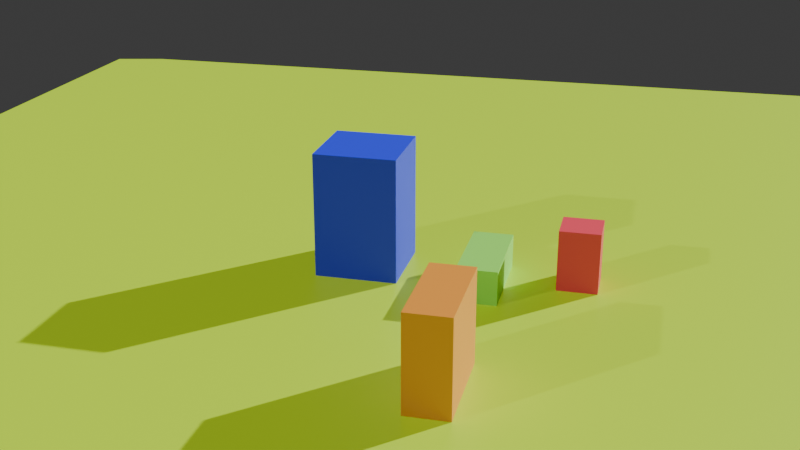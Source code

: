 # Source: modelo-osoco.blend  (saved by Blender 4.3.32; exported with 4.5.12 LTS)
import bpy
from mathutils import Matrix  # noqa: F401  (used for matrix-valued properties, if any)

bpy.ops.wm.read_factory_settings(use_empty=True)
scene = bpy.context.scene
scene.name = 'Scene'

# ---- collections
col_collection = bpy.data.collections.new('Collection'); scene.collection.children.link(col_collection)

# ---- materials (node trees are filled in below, after node groups)
mat_material_001 = bpy.data.materials.new('Material.001')
mat_material_002 = bpy.data.materials.new('Material.002')
mat_material_004 = bpy.data.materials.new('Material.004')
mat_material_003 = bpy.data.materials.new('Material.003')
mat_material_005 = bpy.data.materials.new('Material.005')

# ---- material node trees
mat_material_001.use_nodes = True; mat_material_001.node_tree.nodes.clear()
_N = mat_material_001.node_tree.nodes; _L = mat_material_001.node_tree.links
n0 = _N.new('ShaderNodeBsdfPrincipled'); n0.name = 'Principled BSDF'; n0.location = (10, 300)
n0.inputs[0].default_value = (0.8, 0.05186, 0.0917, 1.0)
n1 = _N.new('ShaderNodeOutputMaterial'); n1.name = 'Material Output'; n1.location = (300, 300)
_L.new(n0.outputs[0], n1.inputs[0])
n1.is_active_output = True
mat_material_002.use_nodes = True; mat_material_002.node_tree.nodes.clear()
_N = mat_material_002.node_tree.nodes; _L = mat_material_002.node_tree.links
n0 = _N.new('ShaderNodeBsdfPrincipled'); n0.name = 'Principled BSDF'; n0.location = (10, 300)
n0.inputs[0].default_value = (0.2867, 0.8, 0.0924, 1.0)
n1 = _N.new('ShaderNodeOutputMaterial'); n1.name = 'Material Output'; n1.location = (300, 300)
_L.new(n0.outputs[0], n1.inputs[0])
n1.is_active_output = True
mat_material_004.use_nodes = True; mat_material_004.node_tree.nodes.clear()
_N = mat_material_004.node_tree.nodes; _L = mat_material_004.node_tree.links
n0 = _N.new('ShaderNodeBsdfPrincipled'); n0.name = 'Principled BSDF'; n0.location = (10, 300)
n0.inputs[0].default_value = (0.8, 0.3022, 0.0288, 1.0)
n1 = _N.new('ShaderNodeOutputMaterial'); n1.name = 'Material Output'; n1.location = (300, 300)
_L.new(n0.outputs[0], n1.inputs[0])
n1.is_active_output = True
mat_material_003.use_nodes = True; mat_material_003.node_tree.nodes.clear()
_N = mat_material_003.node_tree.nodes; _L = mat_material_003.node_tree.links
n0 = _N.new('ShaderNodeBsdfPrincipled'); n0.name = 'Principled BSDF'; n0.location = (10, 300)
n0.inputs[0].default_value = (0.01561, 0.03089, 0.8, 1.0)
n1 = _N.new('ShaderNodeOutputMaterial'); n1.name = 'Material Output'; n1.location = (300, 300)
_L.new(n0.outputs[0], n1.inputs[0])
n1.is_active_output = True
mat_material_005.use_nodes = True; mat_material_005.node_tree.nodes.clear()
_N = mat_material_005.node_tree.nodes; _L = mat_material_005.node_tree.links
n0 = _N.new('ShaderNodeBsdfPrincipled'); n0.name = 'Principled BSDF'; n0.location = (10, 300)
n0.inputs[0].default_value = (0.5168, 0.8005, 0.003036, 1.0)
n1 = _N.new('ShaderNodeOutputMaterial'); n1.name = 'Material Output'; n1.location = (300, 300)
_L.new(n0.outputs[0], n1.inputs[0])
n1.is_active_output = True

# ---- world
world_world = bpy.data.worlds.new('World'); scene.world = world_world
world_world.use_nodes = True; world_world.node_tree.nodes.clear()
_N = world_world.node_tree.nodes; _L = world_world.node_tree.links
n0 = _N.new('ShaderNodeOutputWorld'); n0.name = 'World Output'; n0.location = (300, 300)
n1 = _N.new('ShaderNodeBackground'); n1.name = 'Background'; n1.location = (10, 300)
n1.inputs[0].default_value = (0.05088, 0.05088, 0.05088, 1.0)
_L.new(n1.outputs[0], n0.inputs[0])
n0.is_active_output = True
world_world.color = (0.05088, 0.05088, 0.05088)
world_world.sun_shadow_jitter_overblur = 0.0

# ---- cameras
cam_camera = bpy.data.cameras.new('Camera')
cam_camera.clip_end = 100.0
cam_camera.ortho_scale = 7.314

# ---- lights
light_sun = bpy.data.lights.new('Sun', 'SUN')
light_sun.energy = 1.0
light_area = bpy.data.lights.new('Area', 'SUN')
light_area.energy = 5.0
light_area_001 = bpy.data.lights.new('Area.001', 'SUN')
light_area_001.energy = 1.0

# ---- meshes
me_plane = bpy.data.meshes.new('Plane')
me_plane.from_pydata([(-1.0, -5.25, 0.0), (1.0, -5.25, 0.0), (-1.0, -3.25, 0.0), (1.0, -3.25, 0.0), (-1.0, -5.25, 3.066), (1.0, -5.25, 3.066), (-1.0, -3.25, 3.066), (1.0, -3.25, 3.066)], [], [(0, 2, 3, 1), (4, 5, 7, 6), (1, 3, 7, 5), (2, 0, 4, 6), (3, 2, 6, 7), (0, 1, 5, 4)])
_uv = me_plane.uv_layers.new(name='UVMap')
_uv.uv.foreach_set('vector', [0.0, 0.0, 0.0, 1.0, 1.0, 1.0, 1.0, 0.0, 0.0, 0.0, 1.0, 0.0, 1.0, 1.0, 0.0, 1.0, 1.0, 0.0, 1.0, 1.0, 1.0, 1.0, 1.0, 0.0, 0.0, 1.0, 0.0, 0.0, 0.0, 0.0, 0.0, 1.0, 1.0, 1.0, 0.0, 1.0, 0.0, 1.0, 1.0, 1.0, 0.0, 0.0, 1.0, 0.0, 1.0, 0.0, 0.0, 0.0])
me_plane.materials.append(mat_material_001)
me_plane.materials.append(None)
me_plane.update()
me_plane_001 = bpy.data.meshes.new('Plane.001')
me_plane_001.from_pydata([(-2.424, -0.785, 0.0), (2.424, -0.785, 0.0), (-2.424, 1.215, 0.0), (2.424, 1.215, 0.0), (-2.424, -0.785, 1.704), (2.424, -0.785, 1.704), (-2.424, 1.215, 1.704), (2.424, 1.215, 1.704)], [], [(0, 2, 3, 1), (4, 5, 7, 6), (1, 3, 7, 5), (2, 0, 4, 6), (3, 2, 6, 7), (0, 1, 5, 4)])
_uv = me_plane_001.uv_layers.new(name='UVMap')
_uv.uv.foreach_set('vector', [0.0, 0.0, 0.0, 1.0, 1.0, 1.0, 1.0, 0.0, 0.0, 0.0, 1.0, 0.0, 1.0, 1.0, 0.0, 1.0, 1.0, 0.0, 1.0, 1.0, 1.0, 1.0, 1.0, 0.0, 0.0, 1.0, 0.0, 0.0, 0.0, 0.0, 0.0, 1.0, 1.0, 1.0, 0.0, 1.0, 0.0, 1.0, 1.0, 1.0, 0.0, 0.0, 1.0, 0.0, 1.0, 0.0, 0.0, 0.0])
me_plane_001.materials.append(mat_material_002)
me_plane_001.update()
me_plane_002 = bpy.data.meshes.new('Plane.002')
me_plane_002.from_pydata([(-13.98, -0.785, 0.0), (-9.136, -0.785, 0.0), (-13.98, 1.215, 0.0), (-9.136, 1.215, 0.0), (-13.98, -0.785, 4.401), (-9.136, -0.785, 4.401), (-13.98, 1.215, 4.401), (-9.136, 1.215, 4.401)], [], [(0, 2, 3, 1), (4, 5, 7, 6), (1, 3, 7, 5), (2, 0, 4, 6), (3, 2, 6, 7), (0, 1, 5, 4)])
_uv = me_plane_002.uv_layers.new(name='UVMap')
_uv.uv.foreach_set('vector', [0.0, 0.0, 0.0, 1.0, 1.0, 1.0, 1.0, 0.0, 0.0, 0.0, 1.0, 0.0, 1.0, 1.0, 0.0, 1.0, 1.0, 0.0, 1.0, 1.0, 1.0, 1.0, 1.0, 0.0, 0.0, 1.0, 0.0, 0.0, 0.0, 0.0, 0.0, 1.0, 1.0, 1.0, 0.0, 1.0, 0.0, 1.0, 1.0, 1.0, 0.0, 0.0, 1.0, 0.0, 1.0, 0.0, 0.0, 0.0])
me_plane_002.materials.append(mat_material_004)
me_plane_002.update()
me_plane_003 = bpy.data.meshes.new('Plane.003')
me_plane_003.from_pydata([(-2.055, 4.401, 0.0), (2.055, 4.401, 0.0), (-2.055, 8.511, 0.0), (2.055, 8.511, 0.0), (-2.055, 4.401, 6.3), (2.055, 4.401, 6.3), (-2.055, 8.511, 6.3), (2.055, 8.511, 6.3)], [], [(0, 2, 3, 1), (4, 5, 7, 6), (1, 3, 7, 5), (2, 0, 4, 6), (3, 2, 6, 7), (0, 1, 5, 4)])
_uv = me_plane_003.uv_layers.new(name='UVMap')
_uv.uv.foreach_set('vector', [0.0, 0.0, 0.0, 1.0, 1.0, 1.0, 1.0, 0.0, 0.0, 0.0, 1.0, 0.0, 1.0, 1.0, 0.0, 1.0, 1.0, 0.0, 1.0, 1.0, 1.0, 1.0, 1.0, 0.0, 0.0, 1.0, 0.0, 0.0, 0.0, 0.0, 0.0, 1.0, 1.0, 1.0, 0.0, 1.0, 0.0, 1.0, 1.0, 1.0, 0.0, 0.0, 1.0, 0.0, 1.0, 0.0, 0.0, 0.0])
me_plane_003.materials.append(mat_material_003)
me_plane_003.update()
me_plane_004 = bpy.data.meshes.new('Plane.004')
me_plane_004.from_pydata([(-1.0, -1.0, 0.0), (1.0, -1.0, 0.0), (-1.0, 1.0, 0.0), (1.0, 1.0, 0.0)], [], [(0, 1, 3, 2)])
_uv = me_plane_004.uv_layers.new(name='UVMap')
_uv.uv.foreach_set('vector', [0.0, 0.0, 1.0, 0.0, 1.0, 1.0, 0.0, 1.0])
me_plane_004.materials.append(mat_material_005)
me_plane_004.update()

# ---- objects
ob_camera = bpy.data.objects.new('Camera', cam_camera)
ob_plane = bpy.data.objects.new('Plane', me_plane)
ob_plane_001 = bpy.data.objects.new('Plane.001', me_plane_001)
ob_plane_002 = bpy.data.objects.new('Plane.002', me_plane_002)
ob_plane_003 = bpy.data.objects.new('Plane.003', me_plane_003)
ob_sun = bpy.data.objects.new('Sun', light_sun)
ob_area = bpy.data.objects.new('Area', light_area)
ob_area_001 = bpy.data.objects.new('Area.001', light_area_001)
ob_plane_004 = bpy.data.objects.new('Plane.004', me_plane_004)

# ---- transforms, parenting, visibility, modifiers, constraints
ob_camera.location = (-50.05, -7.688, 22.31)
ob_camera.rotation_euler = (1.2, 6.085e-07, -1.328)
ob_camera.lock_rotations_4d = False
ob_camera.empty_display_type = 'ARROWS'
ob_camera.color = (0.0, 0.0, 0.0, 0.0)
ob_camera.display_type = 'WIRE'
ob_camera.lineart.crease_threshold = 0.0
ob_plane.location = (0.0, 0.0, 0.0)
ob_plane_001.location = (-0.9721, 0.0, 0.0)
ob_plane_002.location = (0.0, 0.0, 0.0)
ob_plane_003.location = (0.0, 0.0, 0.0)
ob_sun.location = (0.0, 0.0, 28.35)
ob_area.location = (19.03, -12.34, 17.44)
ob_area.rotation_euler = (-2.382, 2.157, -3.094)
ob_area_001.location = (-22.0, 18.0, 17.44)
ob_area_001.rotation_euler = (-3.869, 4.177, -3.121)
ob_plane_004.location = (0.0, 0.0, 0.0)
ob_plane_004.scale = (40.53, 40.53, 40.53)

# ---- collection membership
col_collection.objects.link(ob_camera)
col_collection.objects.link(ob_plane)
col_collection.objects.link(ob_plane_001)
col_collection.objects.link(ob_plane_002)
col_collection.objects.link(ob_plane_003)
col_collection.objects.link(ob_sun)
col_collection.objects.link(ob_area)
col_collection.objects.link(ob_area_001)
col_collection.objects.link(ob_plane_004)

# ---- scene / render settings (as saved in the file)
scene.camera = ob_camera
scene.frame_start = 1; scene.frame_end = 250; scene.frame_set(1)
scene.render.engine = 'BLENDER_EEVEE_NEXT'
bpy.context.view_layer.update()
